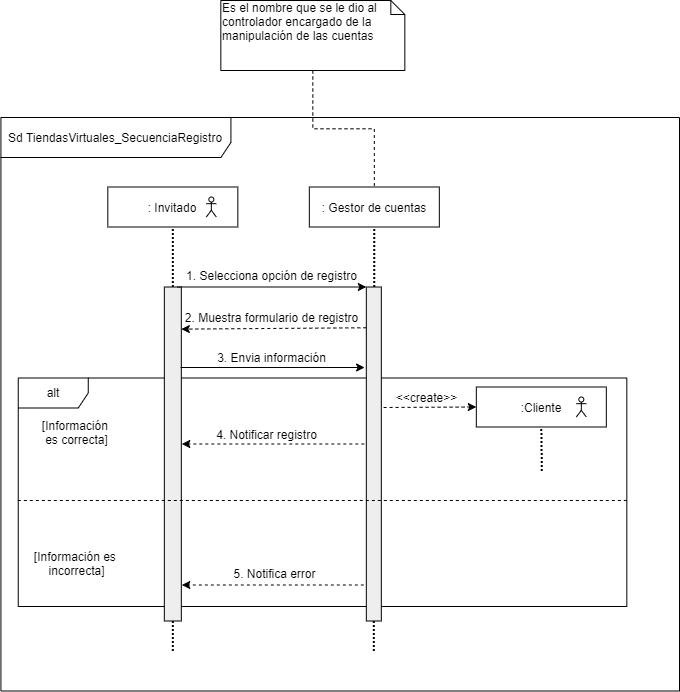

The diagram above was exported from draw.io. Its source (the exported page's mxGraphModel, read from the mxfile embedded in the PNG):
<mxGraphModel dx="1695" dy="462" grid="1" gridSize="10" guides="1" tooltips="1" connect="1" arrows="1" fold="1" page="1" pageScale="1" pageWidth="827" pageHeight="1169" math="0" shadow="0">
  <root>
    <mxCell id="XZMQFL09MdofVVnelObX-0" />
    <mxCell id="XZMQFL09MdofVVnelObX-1" parent="XZMQFL09MdofVVnelObX-0" />
    <mxCell id="PcpIohPuX-LHUvK3a_an-0" value="alt" style="shape=umlFrame;whiteSpace=wrap;html=1;strokeColor=#000000;strokeWidth=1;fillColor=#FFFFFF;width=70;height=30;" vertex="1" parent="XZMQFL09MdofVVnelObX-1">
      <mxGeometry x="-741.25" y="377.5" width="608.58" height="228.5" as="geometry" />
    </mxCell>
    <mxCell id="PcpIohPuX-LHUvK3a_an-1" value="Sd TiendasVirtuales_SecuenciaRegistro" style="shape=umlFrame;whiteSpace=wrap;html=1;strokeWidth=1;width=230;height=40;" vertex="1" parent="XZMQFL09MdofVVnelObX-1">
      <mxGeometry x="-758.58" y="117" width="678.58" height="573.5" as="geometry" />
    </mxCell>
    <mxCell id="PcpIohPuX-LHUvK3a_an-2" style="edgeStyle=orthogonalEdgeStyle;rounded=1;orthogonalLoop=1;jettySize=auto;html=1;exitX=0.5;exitY=1;exitDx=0;exitDy=0;dashed=1;dashPattern=1 1;strokeWidth=2;endFill=0;endArrow=none;" edge="1" parent="XZMQFL09MdofVVnelObX-1" source="PcpIohPuX-LHUvK3a_an-3">
      <mxGeometry relative="1" as="geometry">
        <mxPoint x="-385.66999999999985" y="650.5" as="targetPoint" />
      </mxGeometry>
    </mxCell>
    <mxCell id="PcpIohPuX-LHUvK3a_an-3" value="" style="shape=rect;html=1;fillColor=#eeeeee;" vertex="1" parent="XZMQFL09MdofVVnelObX-1">
      <mxGeometry x="-393.17" y="286.5" width="15" height="334" as="geometry" />
    </mxCell>
    <mxCell id="PcpIohPuX-LHUvK3a_an-4" style="edgeStyle=orthogonalEdgeStyle;rounded=1;orthogonalLoop=1;jettySize=auto;html=1;exitX=0.5;exitY=1;exitDx=0;exitDy=0;dashed=1;dashPattern=1 1;strokeWidth=2;endArrow=none;endFill=0;" edge="1" parent="XZMQFL09MdofVVnelObX-1" source="PcpIohPuX-LHUvK3a_an-5">
      <mxGeometry relative="1" as="geometry">
        <mxPoint x="-586.6700000000001" y="650.5" as="targetPoint" />
      </mxGeometry>
    </mxCell>
    <mxCell id="PcpIohPuX-LHUvK3a_an-5" value="" style="shape=rect;html=1;fillColor=#eeeeee;" vertex="1" parent="XZMQFL09MdofVVnelObX-1">
      <mxGeometry x="-595.17" y="286.5" width="17" height="334" as="geometry" />
    </mxCell>
    <mxCell id="PcpIohPuX-LHUvK3a_an-6" value=": Invitado" style="rounded=0;whiteSpace=wrap;html=1;" vertex="1" parent="XZMQFL09MdofVVnelObX-1">
      <mxGeometry x="-651.67" y="186.5" width="130" height="40" as="geometry" />
    </mxCell>
    <mxCell id="PcpIohPuX-LHUvK3a_an-7" value=": Gestor de cuentas" style="rounded=0;whiteSpace=wrap;html=1;" vertex="1" parent="XZMQFL09MdofVVnelObX-1">
      <mxGeometry x="-450.17" y="186.5" width="130" height="40" as="geometry" />
    </mxCell>
    <mxCell id="PcpIohPuX-LHUvK3a_an-8" value=":Cliente" style="rounded=0;whiteSpace=wrap;html=1;" vertex="1" parent="XZMQFL09MdofVVnelObX-1">
      <mxGeometry x="-283.17" y="386.5" width="130" height="40" as="geometry" />
    </mxCell>
    <mxCell id="PcpIohPuX-LHUvK3a_an-9" value="" style="endArrow=none;dashed=1;html=1;dashPattern=1 1;strokeWidth=2;entryX=0.5;entryY=1;entryDx=0;entryDy=0;exitX=0.5;exitY=0;exitDx=0;exitDy=0;endFill=0;" edge="1" parent="XZMQFL09MdofVVnelObX-1" source="PcpIohPuX-LHUvK3a_an-5" target="PcpIohPuX-LHUvK3a_an-6">
      <mxGeometry width="50" height="50" relative="1" as="geometry">
        <mxPoint x="-593.17" y="276.5" as="sourcePoint" />
        <mxPoint x="-543.17" y="226.5" as="targetPoint" />
      </mxGeometry>
    </mxCell>
    <mxCell id="PcpIohPuX-LHUvK3a_an-10" value="" style="endArrow=none;dashed=1;html=1;dashPattern=1 1;strokeWidth=2;entryX=0.5;entryY=1;entryDx=0;entryDy=0;endFill=0;" edge="1" parent="XZMQFL09MdofVVnelObX-1" source="PcpIohPuX-LHUvK3a_an-3" target="PcpIohPuX-LHUvK3a_an-7">
      <mxGeometry width="50" height="50" relative="1" as="geometry">
        <mxPoint x="-388.67" y="306.5" as="sourcePoint" />
        <mxPoint x="-388.67" y="226.5" as="targetPoint" />
      </mxGeometry>
    </mxCell>
    <mxCell id="PcpIohPuX-LHUvK3a_an-11" value="" style="endArrow=none;dashed=1;html=1;dashPattern=1 1;strokeWidth=2;entryX=0.5;entryY=1;entryDx=0;entryDy=0;endFill=0;" edge="1" parent="XZMQFL09MdofVVnelObX-1" target="PcpIohPuX-LHUvK3a_an-8">
      <mxGeometry width="50" height="50" relative="1" as="geometry">
        <mxPoint x="-217.67000000000007" y="470.5" as="sourcePoint" />
        <mxPoint x="76.83" y="246.5" as="targetPoint" />
      </mxGeometry>
    </mxCell>
    <mxCell id="PcpIohPuX-LHUvK3a_an-12" value="" style="endArrow=classic;html=1;entryX=0;entryY=0;entryDx=0;entryDy=0;exitX=0.75;exitY=0;exitDx=0;exitDy=0;" edge="1" parent="XZMQFL09MdofVVnelObX-1" source="PcpIohPuX-LHUvK3a_an-5" target="PcpIohPuX-LHUvK3a_an-3">
      <mxGeometry width="50" height="50" relative="1" as="geometry">
        <mxPoint x="-573.17" y="346.5" as="sourcePoint" />
        <mxPoint x="-523.17" y="296.5" as="targetPoint" />
      </mxGeometry>
    </mxCell>
    <mxCell id="PcpIohPuX-LHUvK3a_an-13" value="1. Selecciona opción de registro" style="text;html=1;align=center;verticalAlign=middle;resizable=0;points=[];autosize=1;" vertex="1" parent="XZMQFL09MdofVVnelObX-1">
      <mxGeometry x="-578.17" y="266" width="181" height="17" as="geometry" />
    </mxCell>
    <mxCell id="PcpIohPuX-LHUvK3a_an-14" value="" style="endArrow=classic;html=1;entryX=1;entryY=0.168;entryDx=0;entryDy=0;entryPerimeter=0;dashed=1;exitX=0;exitY=0.164;exitDx=0;exitDy=0;exitPerimeter=0;" edge="1" parent="XZMQFL09MdofVVnelObX-1">
      <mxGeometry width="50" height="50" relative="1" as="geometry">
        <mxPoint x="-393.16999999999985" y="327.27600000000007" as="sourcePoint" />
        <mxPoint x="-578.1699999999998" y="328.6120000000001" as="targetPoint" />
      </mxGeometry>
    </mxCell>
    <mxCell id="PcpIohPuX-LHUvK3a_an-15" value="2. Muestra formulario de registro" style="text;html=1;align=center;verticalAlign=middle;resizable=0;points=[];autosize=1;" vertex="1" parent="XZMQFL09MdofVVnelObX-1">
      <mxGeometry x="-583.17" y="306.5" width="190" height="20" as="geometry" />
    </mxCell>
    <mxCell id="PcpIohPuX-LHUvK3a_an-16" value="" style="endArrow=classic;html=1;" edge="1" parent="XZMQFL09MdofVVnelObX-1">
      <mxGeometry width="50" height="50" relative="1" as="geometry">
        <mxPoint x="-578.9200000000001" y="367" as="sourcePoint" />
        <mxPoint x="-394.9200000000003" y="367" as="targetPoint" />
      </mxGeometry>
    </mxCell>
    <mxCell id="PcpIohPuX-LHUvK3a_an-17" value="3. Envia información" style="text;html=1;align=center;verticalAlign=middle;resizable=0;points=[];autosize=1;" vertex="1" parent="XZMQFL09MdofVVnelObX-1">
      <mxGeometry x="-548.17" y="346.5" width="120" height="20" as="geometry" />
    </mxCell>
    <mxCell id="PcpIohPuX-LHUvK3a_an-18" value="&amp;lt;&amp;lt;create&amp;gt;&amp;gt;" style="text;html=1;align=center;verticalAlign=middle;resizable=0;points=[];autosize=1;" vertex="1" parent="XZMQFL09MdofVVnelObX-1">
      <mxGeometry x="-373.17" y="386.5" width="80" height="20" as="geometry" />
    </mxCell>
    <mxCell id="PcpIohPuX-LHUvK3a_an-19" value="" style="endArrow=classic;dashed=1;html=1;entryX=0;entryY=0.5;entryDx=0;entryDy=0;" edge="1" parent="XZMQFL09MdofVVnelObX-1" target="PcpIohPuX-LHUvK3a_an-8">
      <mxGeometry width="160" relative="1" as="geometry">
        <mxPoint x="-375.9200000000001" y="407" as="sourcePoint" />
        <mxPoint x="-223.17000000000002" y="406.5" as="targetPoint" />
      </mxGeometry>
    </mxCell>
    <mxCell id="PcpIohPuX-LHUvK3a_an-20" value="" style="endArrow=classic;dashed=1;html=1;" edge="1" parent="XZMQFL09MdofVVnelObX-1">
      <mxGeometry width="160" relative="1" as="geometry">
        <mxPoint x="-395.1700000000001" y="443.5" as="sourcePoint" />
        <mxPoint x="-577.6700000000001" y="443.5" as="targetPoint" />
      </mxGeometry>
    </mxCell>
    <mxCell id="PcpIohPuX-LHUvK3a_an-21" value="" style="endArrow=classic;dashed=1;html=1;" edge="1" parent="XZMQFL09MdofVVnelObX-1">
      <mxGeometry width="160" relative="1" as="geometry">
        <mxPoint x="-395.66999999999985" y="584.5" as="sourcePoint" />
        <mxPoint x="-577.6700000000001" y="584.5" as="targetPoint" />
      </mxGeometry>
    </mxCell>
    <mxCell id="PcpIohPuX-LHUvK3a_an-22" value="4. Notificar registro" style="text;html=1;align=center;verticalAlign=middle;resizable=0;points=[];autosize=1;" vertex="1" parent="XZMQFL09MdofVVnelObX-1">
      <mxGeometry x="-553.17" y="423.5" width="120" height="20" as="geometry" />
    </mxCell>
    <mxCell id="PcpIohPuX-LHUvK3a_an-23" value="5. Notifica error" style="text;html=1;align=center;verticalAlign=middle;resizable=0;points=[];autosize=1;" vertex="1" parent="XZMQFL09MdofVVnelObX-1">
      <mxGeometry x="-535.5" y="562.5" width="100" height="20" as="geometry" />
    </mxCell>
    <mxCell id="PcpIohPuX-LHUvK3a_an-24" value="" style="shape=umlActor;verticalLabelPosition=bottom;verticalAlign=top;html=1;outlineConnect=0;" vertex="1" parent="XZMQFL09MdofVVnelObX-1">
      <mxGeometry x="-553.17" y="196.5" width="10" height="20" as="geometry" />
    </mxCell>
    <mxCell id="PcpIohPuX-LHUvK3a_an-25" value="" style="shape=umlActor;verticalLabelPosition=bottom;verticalAlign=top;html=1;outlineConnect=0;" vertex="1" parent="XZMQFL09MdofVVnelObX-1">
      <mxGeometry x="-183.17000000000002" y="396.5" width="10" height="20" as="geometry" />
    </mxCell>
    <mxCell id="PcpIohPuX-LHUvK3a_an-26" style="edgeStyle=orthogonalEdgeStyle;rounded=0;orthogonalLoop=1;jettySize=auto;html=1;exitX=0.5;exitY=1;exitDx=0;exitDy=0;exitPerimeter=0;entryX=0.5;entryY=0;entryDx=0;entryDy=0;dashed=1;endArrow=none;endFill=0;strokeWidth=1;" edge="1" parent="XZMQFL09MdofVVnelObX-1" source="PcpIohPuX-LHUvK3a_an-27" target="PcpIohPuX-LHUvK3a_an-7">
      <mxGeometry relative="1" as="geometry" />
    </mxCell>
    <mxCell id="PcpIohPuX-LHUvK3a_an-27" value="Es el nombre que se le dio al controlador encargado de la manipulación de las cuentas&lt;br&gt;" style="shape=note;whiteSpace=wrap;html=1;size=14;verticalAlign=top;align=left;spacingTop=-6;" vertex="1" parent="XZMQFL09MdofVVnelObX-1">
      <mxGeometry x="-538.67" width="184" height="70" as="geometry" />
    </mxCell>
    <mxCell id="PcpIohPuX-LHUvK3a_an-28" value="" style="endArrow=none;dashed=1;html=1;entryX=-0.002;entryY=0.536;entryDx=0;entryDy=0;entryPerimeter=0;exitX=1;exitY=0.536;exitDx=0;exitDy=0;exitPerimeter=0;" edge="1" parent="XZMQFL09MdofVVnelObX-1" source="PcpIohPuX-LHUvK3a_an-0" target="PcpIohPuX-LHUvK3a_an-0">
      <mxGeometry width="50" height="50" relative="1" as="geometry">
        <mxPoint x="-491.7" y="528.5" as="sourcePoint" />
        <mxPoint x="-548.1705882352941" y="464.5" as="targetPoint" />
      </mxGeometry>
    </mxCell>
    <mxCell id="PcpIohPuX-LHUvK3a_an-29" value="[Información es&amp;nbsp;&lt;br&gt;incorrecta]" style="text;html=1;align=center;verticalAlign=middle;resizable=0;points=[];autosize=1;" vertex="1" parent="XZMQFL09MdofVVnelObX-1">
      <mxGeometry x="-732.67" y="547.5" width="100" height="30" as="geometry" />
    </mxCell>
    <mxCell id="PcpIohPuX-LHUvK3a_an-30" value="[Información &lt;br&gt;es correcta]" style="text;html=1;align=center;verticalAlign=middle;resizable=0;points=[];autosize=1;" vertex="1" parent="XZMQFL09MdofVVnelObX-1">
      <mxGeometry x="-722.67" y="416.5" width="80" height="30" as="geometry" />
    </mxCell>
  </root>
</mxGraphModel>